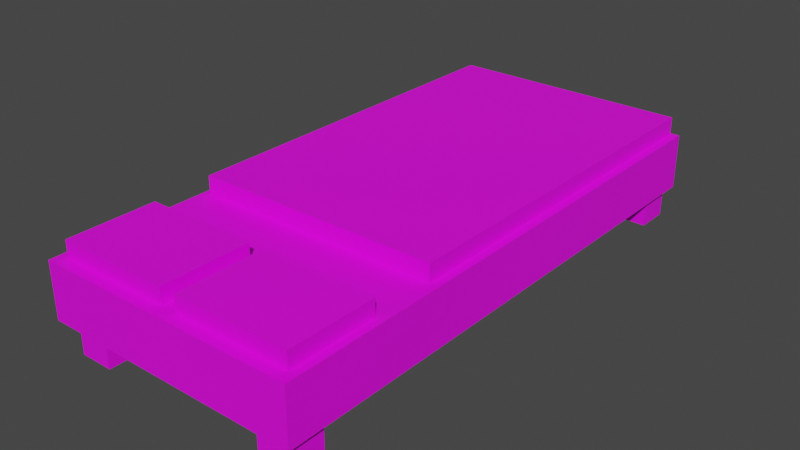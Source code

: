 # Source: Bed.blend  (saved by Blender 3.2.14; exported with 4.5.12 LTS)
import bpy
from mathutils import Matrix  # noqa: F401  (used for matrix-valued properties, if any)

bpy.ops.wm.read_factory_settings(use_empty=True)
scene = bpy.context.scene
scene.name = 'Scene'

# ---- collections
col_collection = bpy.data.collections.new('Collection'); scene.collection.children.link(col_collection)

# ---- images (referenced by path relative to the original .blend; pixels are not part of the script)
import os
ASSET_DIR = os.environ.get("B2B_ASSET_DIR", "")  # directory of the original .blend (textures are referenced by path, not embedded)
HERE = os.path.dirname(os.path.abspath(__file__))  # packed textures are extracted next to this script under _unpacked/

def load_image(name, relpath, width, height, colorspace="sRGB"):
    """Load a texture the original file referenced (path relative to the .blend, or extracted next to this script)."""
    p = next((c for c in (os.path.join(HERE, relpath), os.path.join(ASSET_DIR, relpath)) if relpath and os.path.exists(c)), "")
    if p:
        img = bpy.data.images.load(p, check_existing=True)
        img.name = name
    else:  # same state as the original file: an image datablock whose file is absent (Cycles renders it pink)
        img = bpy.data.images.new(name, width, height)
        img.source = "FILE"
        img.filepath = "//" + (relpath or name)
    img.colorspace_settings.name = colorspace
    return img
img_bedtexture = load_image('bedTexture', 'bedTexture.png', 1024, 1024, 'sRGB')

# ---- materials (node trees are filled in below, after node groups)
mat_bedtexture = bpy.data.materials.new('BedTexture')

# ---- material node trees
mat_bedtexture.use_nodes = True; mat_bedtexture.node_tree.nodes.clear()
_N = mat_bedtexture.node_tree.nodes; _L = mat_bedtexture.node_tree.links
n0 = _N.new('ShaderNodeBsdfPrincipled'); n0.name = 'Principled BSDF'; n0.location = (10, 300)
n0.distribution = 'GGX'
n0.subsurface_method = 'RANDOM_WALK_SKIN'
n0.inputs[3].default_value = 1.45
n0.inputs[27].default_value = (0.0, 0.0, 0.0, 1.0)
n0.inputs[28].default_value = 1.0
n1 = _N.new('ShaderNodeOutputMaterial'); n1.name = 'Material Output'; n1.location = (300, 300)
n2 = _N.new('ShaderNodeTexImage'); n2.name = 'Image Texture'; n2.location = (-280, 280)
n2.image = img_bedtexture
_L.new(n0.outputs[0], n1.inputs[0])
_L.new(n2.outputs[0], n0.inputs[0])
n1.is_active_output = True

# ---- world
world_world = bpy.data.worlds.new('World'); scene.world = world_world
world_world.use_nodes = True; world_world.node_tree.nodes.clear()
_N = world_world.node_tree.nodes; _L = world_world.node_tree.links
n0 = _N.new('ShaderNodeOutputWorld'); n0.name = 'World Output'; n0.location = (300, 300)
n1 = _N.new('ShaderNodeBackground'); n1.name = 'Background'; n1.location = (10, 300)
n1.inputs[0].default_value = (0.05088, 0.05088, 0.05088, 1.0)
_L.new(n1.outputs[0], n0.inputs[0])
n0.is_active_output = True
world_world.color = (0.05088, 0.05088, 0.05088)
world_world.use_sun_shadow = False
world_world.sun_shadow_jitter_overblur = 0.0

# ---- meshes
me_cube_003 = bpy.data.meshes.new('Cube.003')
me_cube_003.from_pydata([(-0.9522, -1.636, -1.1), (-0.9522, -1.636, -0.6605), (-0.9522, 1.3, -1.0), (-0.9522, 1.3, -0.6605), (0.9321, -1.636, -1.0), (0.9321, -1.636, -0.6605), (0.9321, 1.3, -1.0), (0.9321, 1.3, -0.6605), (-1.0, -2.878, -1.22), (-1.0, -2.878, -0.7945), (-1.0, 1.315, -1.22), (-1.0, 1.315, -0.7945), (1.0, -2.878, -1.22), (1.0, -2.878, -0.7945), (1.0, 1.315, -1.22), (1.0, 1.315, -0.7945), (-0.9311, -2.786, -0.8275), (-0.9311, -2.786, -0.6693), (-0.9311, -2.109, -0.8275), (-0.9311, -2.109, -0.6693), (-0.05986, -2.786, -0.8275), (-0.05986, -2.786, -0.6693), (-0.05986, -2.109, -0.8275), (-0.05986, -2.109, -0.6693), (0.06008, -2.786, -0.8275), (0.06008, -2.786, -0.6693), (0.06008, -2.109, -0.8275), (0.06008, -2.109, -0.6693), (0.9313, -2.786, -0.8275), (0.9313, -2.786, -0.6693), (0.9313, -2.109, -0.8275), (0.9313, -2.109, -0.6693), (0.6892, -2.813, -1.452), (0.6892, -2.813, -1.196), (0.6892, -2.557, -1.452), (0.6892, -2.557, -1.196), (0.945, -2.813, -1.452), (0.945, -2.813, -1.196), (0.945, -2.557, -1.452), (0.945, -2.557, -1.196), (-0.874, -2.813, -1.452), (-0.874, -2.813, -1.196), (-0.874, -2.557, -1.452), (-0.874, -2.557, -1.196), (-0.6182, -2.813, -1.452), (-0.6182, -2.813, -1.196), (-0.6182, -2.557, -1.452), (-0.6182, -2.557, -1.196), (-0.874, 0.9938, -1.452), (-0.874, 0.9938, -1.196), (-0.874, 1.25, -1.452), (-0.874, 1.25, -1.196), (-0.6182, 0.9938, -1.452), (-0.6182, 0.9938, -1.196), (-0.6182, 1.25, -1.452), (-0.6182, 1.25, -1.196), (0.6892, 1.003, -1.452), (0.6892, 1.003, -1.196), (0.6892, 1.259, -1.452), (0.6892, 1.259, -1.196), (0.945, 1.003, -1.452), (0.945, 1.003, -1.196), (0.945, 1.259, -1.452), (0.945, 1.259, -1.196)], [], [(0, 1, 3, 2), (2, 3, 7, 6), (6, 7, 5, 4), (4, 5, 1, 0), (2, 6, 4, 0), (7, 3, 1, 5), (8, 9, 11, 10), (10, 11, 15, 14), (14, 15, 13, 12), (12, 13, 9, 8), (10, 14, 12, 8), (15, 11, 9, 13), (16, 17, 19, 18), (18, 19, 23, 22), (22, 23, 21, 20), (20, 21, 17, 16), (18, 22, 20, 16), (23, 19, 17, 21), (24, 25, 27, 26), (26, 27, 31, 30), (30, 31, 29, 28), (28, 29, 25, 24), (26, 30, 28, 24), (31, 27, 25, 29), (32, 33, 35, 34), (34, 35, 39, 38), (38, 39, 37, 36), (36, 37, 33, 32), (34, 38, 36, 32), (39, 35, 33, 37), (40, 41, 43, 42), (42, 43, 47, 46), (46, 47, 45, 44), (44, 45, 41, 40), (42, 46, 44, 40), (47, 43, 41, 45), (48, 49, 51, 50), (50, 51, 55, 54), (54, 55, 53, 52), (52, 53, 49, 48), (50, 54, 52, 48), (55, 51, 49, 53), (56, 57, 59, 58), (58, 59, 63, 62), (62, 63, 61, 60), (60, 61, 57, 56), (58, 62, 60, 56), (63, 59, 57, 61)])
_uv = me_cube_003.uv_layers.new(name='UVMap')
_uv.uv.foreach_set('vector', [0.7987, 0.0013, 0.7346, 0.0013, 0.7346, 0.4987, 0.7987, 0.4987, 0.7987, 0.6237, 0.7987, 0.5638, 0.5346, 0.5638, 0.5346, 0.6237, 0.6654, 0.0013, 0.6013, 0.0013, 0.6013, 0.4987, 0.6654, 0.4987, 0.7987, 0.6862, 0.7987, 0.6263, 0.5346, 0.6263, 0.5346, 0.6862, 0.532, 0.0013, 0.268, 0.0013, 0.268, 0.4987, 0.532, 0.4987, 0.532, 0.7487, 0.532, 0.5013, 0.0013, 0.5013, 0.0013, 0.7487, 0.732, 0.0013, 0.668, 0.0013, 0.668, 0.4987, 0.732, 0.4987, 0.7987, 0.7487, 0.7987, 0.6888, 0.5346, 0.6888, 0.5346, 0.7487, 0.5987, 0.0013, 0.5346, 0.0013, 0.5346, 0.4987, 0.5987, 0.4987, 0.7987, 0.5612, 0.7987, 0.5013, 0.5346, 0.5013, 0.5346, 0.5612, 0.2654, 0.0013, 0.0013, 0.0013, 0.0013, 0.4987, 0.2654, 0.4987, 0.532, 0.9987, 0.532, 0.7513, 0.0013, 0.7513, 0.0013, 0.9987, 0.932, 0.6263, 0.868, 0.6263, 0.868, 0.7487, 0.932, 0.7487, 0.6654, 0.8737, 0.6654, 0.8138, 0.5346, 0.8138, 0.5346, 0.8737, 0.8654, 0.5013, 0.8013, 0.5013, 0.8013, 0.6237, 0.8654, 0.6237, 0.7987, 0.8737, 0.7987, 0.8138, 0.668, 0.8138, 0.668, 0.8737, 0.932, 0.3763, 0.8013, 0.3763, 0.8013, 0.4987, 0.932, 0.4987, 0.932, 0.2513, 0.8013, 0.2513, 0.8013, 0.3737, 0.932, 0.3737, 0.8654, 0.6263, 0.8013, 0.6263, 0.8013, 0.7487, 0.8654, 0.7487, 0.6654, 0.8112, 0.6654, 0.7513, 0.5346, 0.7513, 0.5346, 0.8112, 0.932, 0.5013, 0.868, 0.5013, 0.868, 0.6237, 0.932, 0.6237, 0.7987, 0.8112, 0.7987, 0.7513, 0.668, 0.7513, 0.668, 0.8112, 0.932, 0.1263, 0.8013, 0.1263, 0.8013, 0.2487, 0.932, 0.2487, 0.932, 0.0013, 0.8013, 0.0013, 0.8013, 0.1237, 0.932, 0.1237, 0.8654, 0.7513, 0.8013, 0.7513, 0.8013, 0.8112, 0.8654, 0.8112, 0.932, 0.7513, 0.868, 0.7513, 0.868, 0.8112, 0.932, 0.8112, 0.8654, 0.8138, 0.8013, 0.8138, 0.8013, 0.8737, 0.8654, 0.8737, 0.932, 0.8138, 0.868, 0.8138, 0.868, 0.8737, 0.932, 0.8737, 0.9987, 0.0013, 0.9346, 0.0013, 0.9346, 0.0612, 0.9987, 0.0612, 0.9987, 0.0638, 0.9346, 0.0638, 0.9346, 0.1237, 0.9987, 0.1237, 0.9987, 0.1263, 0.9346, 0.1263, 0.9346, 0.1862, 0.9987, 0.1862, 0.9987, 0.1888, 0.9346, 0.1888, 0.9346, 0.2487, 0.9987, 0.2487, 0.9987, 0.2513, 0.9346, 0.2513, 0.9346, 0.3112, 0.9987, 0.3112, 0.9987, 0.3138, 0.9346, 0.3138, 0.9346, 0.3737, 0.9987, 0.3737, 0.9987, 0.3763, 0.9346, 0.3763, 0.9346, 0.4362, 0.9987, 0.4362, 0.9987, 0.4388, 0.9346, 0.4388, 0.9346, 0.4987, 0.9987, 0.4987, 0.9987, 0.5013, 0.9346, 0.5013, 0.9346, 0.5612, 0.9987, 0.5612, 0.5987, 0.8763, 0.5346, 0.8763, 0.5346, 0.9362, 0.5987, 0.9362, 0.6654, 0.8763, 0.6013, 0.8763, 0.6013, 0.9362, 0.6654, 0.9362, 0.9987, 0.5638, 0.9346, 0.5638, 0.9346, 0.6237, 0.9987, 0.6237, 0.9987, 0.6263, 0.9346, 0.6263, 0.9346, 0.6862, 0.9987, 0.6862, 0.732, 0.8763, 0.668, 0.8763, 0.668, 0.9362, 0.732, 0.9362, 0.9987, 0.6888, 0.9346, 0.6888, 0.9346, 0.7487, 0.9987, 0.7487, 0.7987, 0.8763, 0.7346, 0.8763, 0.7346, 0.9362, 0.7987, 0.9362, 0.8654, 0.8763, 0.8013, 0.8763, 0.8013, 0.9362, 0.8654, 0.9362, 0.9987, 0.7513, 0.9346, 0.7513, 0.9346, 0.8112, 0.9987, 0.8112, 0.932, 0.8763, 0.868, 0.8763, 0.868, 0.9362, 0.932, 0.9362, 0.9987, 0.8138, 0.9346, 0.8138, 0.9346, 0.8737, 0.9987, 0.8737])
me_cube_003.materials.append(mat_bedtexture)
me_cube_003.update()

# ---- objects
ob_cube_002 = bpy.data.objects.new('Cube.002', me_cube_003)

# ---- transforms, parenting, visibility, modifiers, constraints
ob_cube_002.location = (0.0, 1.878, 1.411)

# ---- collection membership
col_collection.objects.link(ob_cube_002)

# ---- scene / render settings (as saved in the file)
scene.frame_start = 1; scene.frame_end = 250; scene.frame_set(1)
scene.render.engine = 'CYCLES'
scene.cycles.sampling_pattern = 'TABULATED_SOBOL'
scene.cycles.use_light_tree = False
scene.view_settings.view_transform = 'Filmic'
bpy.context.view_layer.update()

# ---- added for rendering (the .blend has no active camera and no usable light): camera, sun
cam_auto = bpy.data.cameras.new('AutoCamera')
cam_auto.lens = 50.0
cam_auto.sensor_width = 36.0
cam_auto.clip_end = 1000.0
ob_auto_camera = bpy.data.objects.new('AutoCamera', cam_auto)
scene.collection.objects.link(ob_auto_camera)
ob_auto_camera.location = (4.36006, -4.13559, 3.84319)
ob_auto_camera.rotation_euler = (1.09748, -7.21219e-08, 0.694738)
scene.camera = ob_auto_camera
light_auto_sun = bpy.data.lights.new('AutoSun', 'SUN')
light_auto_sun.energy = 3.0
light_auto_sun.angle = 0.0523599
ob_auto_sun = bpy.data.objects.new('AutoSun', light_auto_sun)
scene.collection.objects.link(ob_auto_sun)
ob_auto_sun.rotation_euler = (0.872665, 0.174533, 0.523599)
bpy.context.view_layer.update()
